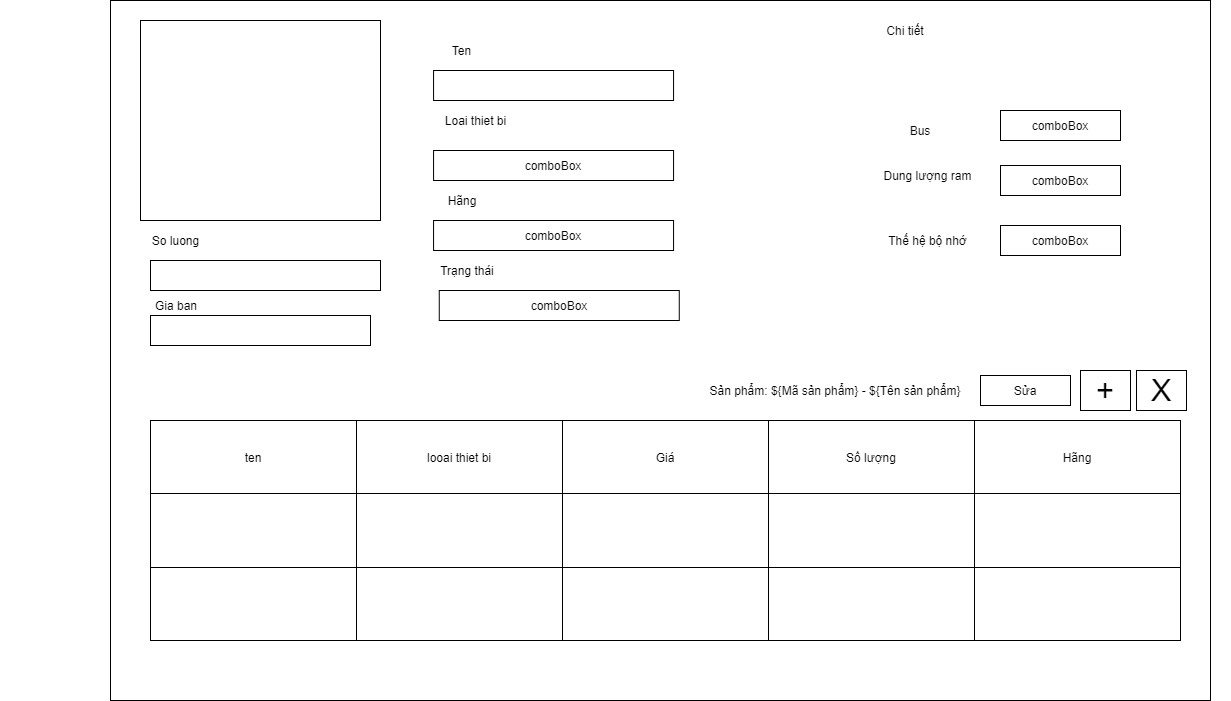

The diagram above was exported from draw.io. Its source (the exported page's mxGraphModel, read from the mxfile embedded in the PNG):
<mxGraphModel dx="1874" dy="592" grid="1" gridSize="10" guides="1" tooltips="1" connect="1" arrows="1" fold="1" page="1" pageScale="1" pageWidth="850" pageHeight="1100" math="0" shadow="0">
  <root>
    <mxCell id="0" />
    <mxCell id="1" parent="0" />
    <mxCell id="HcNNnuqgqoSRJr8Y7oQ--1" value="" style="rounded=0;whiteSpace=wrap;html=1;" parent="1" vertex="1">
      <mxGeometry x="40" y="40" width="1100" height="700" as="geometry" />
    </mxCell>
    <mxCell id="HcNNnuqgqoSRJr8Y7oQ--3" value="" style="rounded=0;whiteSpace=wrap;html=1;" parent="1" vertex="1">
      <mxGeometry x="70" y="60" width="240" height="200" as="geometry" />
    </mxCell>
    <mxCell id="HcNNnuqgqoSRJr8Y7oQ--4" value="" style="group" parent="1" vertex="1" connectable="0">
      <mxGeometry x="-70" y="60" width="1230" height="445" as="geometry" />
    </mxCell>
    <mxCell id="HcNNnuqgqoSRJr8Y7oQ--5" value="Ten" style="text;html=1;strokeColor=none;fillColor=none;align=center;verticalAlign=middle;whiteSpace=wrap;rounded=0;" parent="HcNNnuqgqoSRJr8Y7oQ--4" vertex="1">
      <mxGeometry x="433.06" y="20" width="56.94444444444445" height="20" as="geometry" />
    </mxCell>
    <mxCell id="HcNNnuqgqoSRJr8Y7oQ--6" value="Loai thiet bi" style="text;html=1;strokeColor=none;fillColor=none;align=center;verticalAlign=middle;whiteSpace=wrap;rounded=0;" parent="HcNNnuqgqoSRJr8Y7oQ--4" vertex="1">
      <mxGeometry x="430" y="90" width="91.11111111111111" height="20" as="geometry" />
    </mxCell>
    <mxCell id="HcNNnuqgqoSRJr8Y7oQ--7" value="So luong" style="text;html=1;strokeColor=none;fillColor=none;align=center;verticalAlign=middle;whiteSpace=wrap;rounded=0;" parent="HcNNnuqgqoSRJr8Y7oQ--4" vertex="1">
      <mxGeometry x="130" y="210" width="91.11111111111111" height="20" as="geometry" />
    </mxCell>
    <mxCell id="HcNNnuqgqoSRJr8Y7oQ--8" value="Gia ban" style="text;html=1;strokeColor=none;fillColor=none;align=center;verticalAlign=middle;whiteSpace=wrap;rounded=0;" parent="HcNNnuqgqoSRJr8Y7oQ--4" vertex="1">
      <mxGeometry x="135.69444444444446" y="275" width="79.72222222222221" height="20" as="geometry" />
    </mxCell>
    <mxCell id="HcNNnuqgqoSRJr8Y7oQ--9" value="Hãng" style="text;html=1;strokeColor=none;fillColor=none;align=center;verticalAlign=middle;whiteSpace=wrap;rounded=0;" parent="HcNNnuqgqoSRJr8Y7oQ--4" vertex="1">
      <mxGeometry x="438.75777777777773" y="170" width="45.55555555555556" height="20" as="geometry" />
    </mxCell>
    <mxCell id="HcNNnuqgqoSRJr8Y7oQ--10" value="Trạng thái" style="text;html=1;strokeColor=none;fillColor=none;align=center;verticalAlign=middle;whiteSpace=wrap;rounded=0;" parent="HcNNnuqgqoSRJr8Y7oQ--4" vertex="1">
      <mxGeometry x="430.00166666666667" y="240" width="74.02777777777777" height="20" as="geometry" />
    </mxCell>
    <mxCell id="HcNNnuqgqoSRJr8Y7oQ--11" value="" style="rounded=0;whiteSpace=wrap;html=1;" parent="HcNNnuqgqoSRJr8Y7oQ--4" vertex="1">
      <mxGeometry x="433.06" y="50" width="240" height="30" as="geometry" />
    </mxCell>
    <mxCell id="HcNNnuqgqoSRJr8Y7oQ--12" value="comboBox" style="rounded=0;whiteSpace=wrap;html=1;" parent="HcNNnuqgqoSRJr8Y7oQ--4" vertex="1">
      <mxGeometry x="433.06" y="130" width="240" height="30" as="geometry" />
    </mxCell>
    <mxCell id="HcNNnuqgqoSRJr8Y7oQ--13" value="" style="rounded=0;whiteSpace=wrap;html=1;" parent="HcNNnuqgqoSRJr8Y7oQ--4" vertex="1">
      <mxGeometry x="150" y="240" width="230" height="30" as="geometry" />
    </mxCell>
    <mxCell id="HcNNnuqgqoSRJr8Y7oQ--14" value="" style="rounded=0;whiteSpace=wrap;html=1;" parent="HcNNnuqgqoSRJr8Y7oQ--4" vertex="1">
      <mxGeometry x="150" y="295" width="220" height="30" as="geometry" />
    </mxCell>
    <mxCell id="HcNNnuqgqoSRJr8Y7oQ--15" value="comboBox" style="rounded=0;whiteSpace=wrap;html=1;" parent="HcNNnuqgqoSRJr8Y7oQ--4" vertex="1">
      <mxGeometry x="438.76" y="270" width="240" height="30" as="geometry" />
    </mxCell>
    <mxCell id="HcNNnuqgqoSRJr8Y7oQ--16" value="comboBox" style="rounded=0;whiteSpace=wrap;html=1;" parent="HcNNnuqgqoSRJr8Y7oQ--4" vertex="1">
      <mxGeometry x="433.06" y="200" width="240" height="30" as="geometry" />
    </mxCell>
    <mxCell id="HcNNnuqgqoSRJr8Y7oQ--47" value="Sản phẩm: ${Mã sản phẩm} - ${Tên sản phẩm}" style="text;html=1;strokeColor=none;fillColor=none;align=center;verticalAlign=middle;whiteSpace=wrap;rounded=0;" parent="HcNNnuqgqoSRJr8Y7oQ--4" vertex="1">
      <mxGeometry x="700" y="360" width="270" height="20" as="geometry" />
    </mxCell>
    <mxCell id="HcNNnuqgqoSRJr8Y7oQ--48" value="Sửa" style="rounded=0;whiteSpace=wrap;html=1;" parent="HcNNnuqgqoSRJr8Y7oQ--4" vertex="1">
      <mxGeometry x="980" y="355" width="90" height="30" as="geometry" />
    </mxCell>
    <mxCell id="HcNNnuqgqoSRJr8Y7oQ--17" value="" style="group" parent="1" vertex="1" connectable="0">
      <mxGeometry x="800" y="150" width="250" height="145" as="geometry" />
    </mxCell>
    <mxCell id="HcNNnuqgqoSRJr8Y7oQ--18" value="Thế hệ bộ nhớ" style="text;html=1;strokeColor=none;fillColor=none;align=center;verticalAlign=middle;whiteSpace=wrap;rounded=0;" parent="HcNNnuqgqoSRJr8Y7oQ--17" vertex="1">
      <mxGeometry y="120" width="115" height="20" as="geometry" />
    </mxCell>
    <mxCell id="HcNNnuqgqoSRJr8Y7oQ--19" value="comboBox" style="rounded=0;whiteSpace=wrap;html=1;" parent="HcNNnuqgqoSRJr8Y7oQ--17" vertex="1">
      <mxGeometry x="130" y="115" width="120" height="30" as="geometry" />
    </mxCell>
    <mxCell id="HcNNnuqgqoSRJr8Y7oQ--20" value="comboBox" style="rounded=0;whiteSpace=wrap;html=1;" parent="HcNNnuqgqoSRJr8Y7oQ--17" vertex="1">
      <mxGeometry x="130" width="120" height="30" as="geometry" />
    </mxCell>
    <mxCell id="HcNNnuqgqoSRJr8Y7oQ--21" value="comboBox" style="rounded=0;whiteSpace=wrap;html=1;" parent="HcNNnuqgqoSRJr8Y7oQ--17" vertex="1">
      <mxGeometry x="130" y="55" width="120" height="30" as="geometry" />
    </mxCell>
    <mxCell id="HcNNnuqgqoSRJr8Y7oQ--22" value="Dung lượng ram" style="text;html=1;strokeColor=none;fillColor=none;align=center;verticalAlign=middle;whiteSpace=wrap;rounded=0;" parent="HcNNnuqgqoSRJr8Y7oQ--17" vertex="1">
      <mxGeometry y="55" width="115" height="20" as="geometry" />
    </mxCell>
    <mxCell id="HcNNnuqgqoSRJr8Y7oQ--23" value="Bus" style="text;html=1;strokeColor=none;fillColor=none;align=center;verticalAlign=middle;whiteSpace=wrap;rounded=0;" parent="HcNNnuqgqoSRJr8Y7oQ--17" vertex="1">
      <mxGeometry x="30" y="10" width="40" height="20" as="geometry" />
    </mxCell>
    <mxCell id="HcNNnuqgqoSRJr8Y7oQ--24" value="Chi tiết" style="text;html=1;strokeColor=none;fillColor=none;align=center;verticalAlign=middle;whiteSpace=wrap;rounded=0;" parent="1" vertex="1">
      <mxGeometry x="780" y="60" width="110" height="20" as="geometry" />
    </mxCell>
    <mxCell id="HcNNnuqgqoSRJr8Y7oQ--26" value="" style="shape=table;html=1;whiteSpace=wrap;startSize=0;container=1;collapsible=0;childLayout=tableLayout;" parent="1" vertex="1">
      <mxGeometry x="80" y="460" width="1030" height="220" as="geometry" />
    </mxCell>
    <mxCell id="HcNNnuqgqoSRJr8Y7oQ--27" value="" style="shape=partialRectangle;html=1;whiteSpace=wrap;collapsible=0;dropTarget=0;pointerEvents=0;fillColor=none;top=0;left=0;bottom=0;right=0;points=[[0,0.5],[1,0.5]];portConstraint=eastwest;" parent="HcNNnuqgqoSRJr8Y7oQ--26" vertex="1">
      <mxGeometry width="1030" height="73" as="geometry" />
    </mxCell>
    <mxCell id="HcNNnuqgqoSRJr8Y7oQ--28" value="ten" style="shape=partialRectangle;html=1;whiteSpace=wrap;connectable=0;fillColor=none;top=0;left=0;bottom=0;right=0;overflow=hidden;" parent="HcNNnuqgqoSRJr8Y7oQ--27" vertex="1">
      <mxGeometry width="206" height="73" as="geometry" />
    </mxCell>
    <mxCell id="HcNNnuqgqoSRJr8Y7oQ--29" value="looai thiet bi" style="shape=partialRectangle;html=1;whiteSpace=wrap;connectable=0;fillColor=none;top=0;left=0;bottom=0;right=0;overflow=hidden;" parent="HcNNnuqgqoSRJr8Y7oQ--27" vertex="1">
      <mxGeometry x="206" width="206" height="73" as="geometry" />
    </mxCell>
    <mxCell id="HcNNnuqgqoSRJr8Y7oQ--30" value="Giá" style="shape=partialRectangle;html=1;whiteSpace=wrap;connectable=0;fillColor=none;top=0;left=0;bottom=0;right=0;overflow=hidden;" parent="HcNNnuqgqoSRJr8Y7oQ--27" vertex="1">
      <mxGeometry x="412" width="206" height="73" as="geometry" />
    </mxCell>
    <mxCell id="HcNNnuqgqoSRJr8Y7oQ--39" value="Số lượng" style="shape=partialRectangle;html=1;whiteSpace=wrap;connectable=0;fillColor=none;top=0;left=0;bottom=0;right=0;overflow=hidden;" parent="HcNNnuqgqoSRJr8Y7oQ--27" vertex="1">
      <mxGeometry x="618" width="206" height="73" as="geometry" />
    </mxCell>
    <mxCell id="HcNNnuqgqoSRJr8Y7oQ--42" value="Hãng" style="shape=partialRectangle;html=1;whiteSpace=wrap;connectable=0;fillColor=none;top=0;left=0;bottom=0;right=0;overflow=hidden;" parent="HcNNnuqgqoSRJr8Y7oQ--27" vertex="1">
      <mxGeometry x="824" width="206" height="73" as="geometry" />
    </mxCell>
    <mxCell id="HcNNnuqgqoSRJr8Y7oQ--31" value="" style="shape=partialRectangle;html=1;whiteSpace=wrap;collapsible=0;dropTarget=0;pointerEvents=0;fillColor=none;top=0;left=0;bottom=0;right=0;points=[[0,0.5],[1,0.5]];portConstraint=eastwest;" parent="HcNNnuqgqoSRJr8Y7oQ--26" vertex="1">
      <mxGeometry y="73" width="1030" height="74" as="geometry" />
    </mxCell>
    <mxCell id="HcNNnuqgqoSRJr8Y7oQ--32" value="" style="shape=partialRectangle;html=1;whiteSpace=wrap;connectable=0;fillColor=none;top=0;left=0;bottom=0;right=0;overflow=hidden;" parent="HcNNnuqgqoSRJr8Y7oQ--31" vertex="1">
      <mxGeometry width="206" height="74" as="geometry" />
    </mxCell>
    <mxCell id="HcNNnuqgqoSRJr8Y7oQ--33" value="" style="shape=partialRectangle;html=1;whiteSpace=wrap;connectable=0;fillColor=none;top=0;left=0;bottom=0;right=0;overflow=hidden;" parent="HcNNnuqgqoSRJr8Y7oQ--31" vertex="1">
      <mxGeometry x="206" width="206" height="74" as="geometry" />
    </mxCell>
    <mxCell id="HcNNnuqgqoSRJr8Y7oQ--34" value="" style="shape=partialRectangle;html=1;whiteSpace=wrap;connectable=0;fillColor=none;top=0;left=0;bottom=0;right=0;overflow=hidden;" parent="HcNNnuqgqoSRJr8Y7oQ--31" vertex="1">
      <mxGeometry x="412" width="206" height="74" as="geometry" />
    </mxCell>
    <mxCell id="HcNNnuqgqoSRJr8Y7oQ--40" style="shape=partialRectangle;html=1;whiteSpace=wrap;connectable=0;fillColor=none;top=0;left=0;bottom=0;right=0;overflow=hidden;" parent="HcNNnuqgqoSRJr8Y7oQ--31" vertex="1">
      <mxGeometry x="618" width="206" height="74" as="geometry" />
    </mxCell>
    <mxCell id="HcNNnuqgqoSRJr8Y7oQ--43" style="shape=partialRectangle;html=1;whiteSpace=wrap;connectable=0;fillColor=none;top=0;left=0;bottom=0;right=0;overflow=hidden;" parent="HcNNnuqgqoSRJr8Y7oQ--31" vertex="1">
      <mxGeometry x="824" width="206" height="74" as="geometry" />
    </mxCell>
    <mxCell id="HcNNnuqgqoSRJr8Y7oQ--35" value="" style="shape=partialRectangle;html=1;whiteSpace=wrap;collapsible=0;dropTarget=0;pointerEvents=0;fillColor=none;top=0;left=0;bottom=0;right=0;points=[[0,0.5],[1,0.5]];portConstraint=eastwest;" parent="HcNNnuqgqoSRJr8Y7oQ--26" vertex="1">
      <mxGeometry y="147" width="1030" height="73" as="geometry" />
    </mxCell>
    <mxCell id="HcNNnuqgqoSRJr8Y7oQ--36" value="" style="shape=partialRectangle;html=1;whiteSpace=wrap;connectable=0;fillColor=none;top=0;left=0;bottom=0;right=0;overflow=hidden;" parent="HcNNnuqgqoSRJr8Y7oQ--35" vertex="1">
      <mxGeometry width="206" height="73" as="geometry" />
    </mxCell>
    <mxCell id="HcNNnuqgqoSRJr8Y7oQ--37" value="" style="shape=partialRectangle;html=1;whiteSpace=wrap;connectable=0;fillColor=none;top=0;left=0;bottom=0;right=0;overflow=hidden;" parent="HcNNnuqgqoSRJr8Y7oQ--35" vertex="1">
      <mxGeometry x="206" width="206" height="73" as="geometry" />
    </mxCell>
    <mxCell id="HcNNnuqgqoSRJr8Y7oQ--38" value="" style="shape=partialRectangle;html=1;whiteSpace=wrap;connectable=0;fillColor=none;top=0;left=0;bottom=0;right=0;overflow=hidden;" parent="HcNNnuqgqoSRJr8Y7oQ--35" vertex="1">
      <mxGeometry x="412" width="206" height="73" as="geometry" />
    </mxCell>
    <mxCell id="HcNNnuqgqoSRJr8Y7oQ--41" style="shape=partialRectangle;html=1;whiteSpace=wrap;connectable=0;fillColor=none;top=0;left=0;bottom=0;right=0;overflow=hidden;" parent="HcNNnuqgqoSRJr8Y7oQ--35" vertex="1">
      <mxGeometry x="618" width="206" height="73" as="geometry" />
    </mxCell>
    <mxCell id="HcNNnuqgqoSRJr8Y7oQ--44" style="shape=partialRectangle;html=1;whiteSpace=wrap;connectable=0;fillColor=none;top=0;left=0;bottom=0;right=0;overflow=hidden;" parent="HcNNnuqgqoSRJr8Y7oQ--35" vertex="1">
      <mxGeometry x="824" width="206" height="73" as="geometry" />
    </mxCell>
    <mxCell id="HcNNnuqgqoSRJr8Y7oQ--49" value="+" style="rounded=0;whiteSpace=wrap;html=1;fontSize=31;" parent="1" vertex="1">
      <mxGeometry x="1010" y="410" width="50" height="40" as="geometry" />
    </mxCell>
    <mxCell id="bO5yUZcxAJjuGtzCPn9K-1" value="X" style="rounded=0;whiteSpace=wrap;html=1;fontSize=31;" vertex="1" parent="1">
      <mxGeometry x="1066" y="410" width="50" height="40" as="geometry" />
    </mxCell>
  </root>
</mxGraphModel>